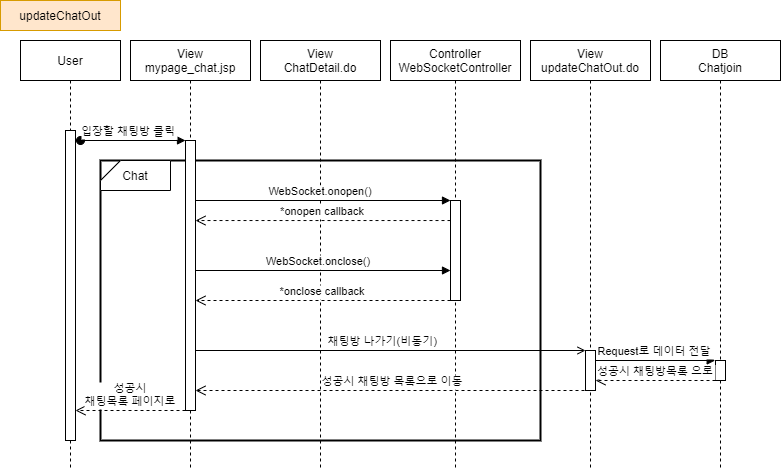

The diagram above was exported from draw.io. Its source (the exported page's mxGraphModel, read from the mxfile embedded in the PNG):
<mxGraphModel dx="1888" dy="491" grid="1" gridSize="10" guides="1" tooltips="1" connect="1" arrows="1" fold="1" page="1" pageScale="1" pageWidth="850" pageHeight="1100" math="0" shadow="0">
  <root>
    <mxCell id="0ly_yoMrWNJJscEQQYGJ-0" />
    <mxCell id="0ly_yoMrWNJJscEQQYGJ-1" parent="0ly_yoMrWNJJscEQQYGJ-0" />
    <mxCell id="0ly_yoMrWNJJscEQQYGJ-2" value="" style="rounded=0;whiteSpace=wrap;html=1;strokeWidth=2;" parent="0ly_yoMrWNJJscEQQYGJ-1" vertex="1">
      <mxGeometry x="-290" y="230" width="440" height="280" as="geometry" />
    </mxCell>
    <mxCell id="0ly_yoMrWNJJscEQQYGJ-3" value="View&#10;ChatDetail.do" style="shape=umlLifeline;perimeter=lifelinePerimeter;container=1;collapsible=0;recursiveResize=0;rounded=0;shadow=0;strokeWidth=1;" parent="0ly_yoMrWNJJscEQQYGJ-1" vertex="1">
      <mxGeometry x="-130" y="110" width="120" height="430" as="geometry" />
    </mxCell>
    <mxCell id="0ly_yoMrWNJJscEQQYGJ-4" value="Chat" style="shape=card;whiteSpace=wrap;html=1;size=20;rotation=0;" parent="0ly_yoMrWNJJscEQQYGJ-1" vertex="1">
      <mxGeometry x="-290" y="230" width="70" height="30" as="geometry" />
    </mxCell>
    <mxCell id="0ly_yoMrWNJJscEQQYGJ-5" value="Controller&#10;WebSocketController" style="shape=umlLifeline;perimeter=lifelinePerimeter;container=1;collapsible=0;recursiveResize=0;rounded=0;shadow=0;strokeWidth=1;" parent="0ly_yoMrWNJJscEQQYGJ-1" vertex="1">
      <mxGeometry y="110" width="130" height="430" as="geometry" />
    </mxCell>
    <mxCell id="0ly_yoMrWNJJscEQQYGJ-6" value="" style="points=[];perimeter=orthogonalPerimeter;rounded=0;shadow=0;strokeWidth=1;" parent="0ly_yoMrWNJJscEQQYGJ-5" vertex="1">
      <mxGeometry x="60" y="160" width="10" height="100" as="geometry" />
    </mxCell>
    <mxCell id="0ly_yoMrWNJJscEQQYGJ-7" value="User" style="shape=umlLifeline;perimeter=lifelinePerimeter;container=1;collapsible=0;recursiveResize=0;rounded=0;shadow=0;strokeWidth=1;" parent="0ly_yoMrWNJJscEQQYGJ-1" vertex="1">
      <mxGeometry x="-370" y="110" width="100" height="430" as="geometry" />
    </mxCell>
    <mxCell id="0ly_yoMrWNJJscEQQYGJ-8" value="" style="points=[];perimeter=orthogonalPerimeter;rounded=0;shadow=0;strokeWidth=1;" parent="0ly_yoMrWNJJscEQQYGJ-7" vertex="1">
      <mxGeometry x="45" y="90" width="10" height="310" as="geometry" />
    </mxCell>
    <mxCell id="0ly_yoMrWNJJscEQQYGJ-9" value="&lt;span style=&quot;text-align: left&quot;&gt;updateChatOut&lt;/span&gt;" style="rounded=0;whiteSpace=wrap;html=1;fillColor=#ffe6cc;strokeColor=#d79b00;" parent="0ly_yoMrWNJJscEQQYGJ-1" vertex="1">
      <mxGeometry x="-390" y="70" width="120" height="30" as="geometry" />
    </mxCell>
    <mxCell id="0ly_yoMrWNJJscEQQYGJ-10" value="입장할 채팅방 클릭" style="verticalAlign=bottom;startArrow=oval;endArrow=block;startSize=8;shadow=0;strokeWidth=1;" parent="0ly_yoMrWNJJscEQQYGJ-1" target="0ly_yoMrWNJJscEQQYGJ-12" edge="1">
      <mxGeometry x="-0.0868" relative="1" as="geometry">
        <mxPoint x="-310" y="210" as="sourcePoint" />
        <mxPoint x="-220" y="210" as="targetPoint" />
        <mxPoint as="offset" />
      </mxGeometry>
    </mxCell>
    <mxCell id="0ly_yoMrWNJJscEQQYGJ-11" value="View&#10;mypage_chat.jsp" style="shape=umlLifeline;perimeter=lifelinePerimeter;container=1;collapsible=0;recursiveResize=0;rounded=0;shadow=0;strokeWidth=1;" parent="0ly_yoMrWNJJscEQQYGJ-1" vertex="1">
      <mxGeometry x="-260" y="110" width="120" height="430" as="geometry" />
    </mxCell>
    <mxCell id="0ly_yoMrWNJJscEQQYGJ-12" value="" style="points=[];perimeter=orthogonalPerimeter;rounded=0;shadow=0;strokeWidth=1;" parent="0ly_yoMrWNJJscEQQYGJ-11" vertex="1">
      <mxGeometry x="55" y="100" width="10" height="270" as="geometry" />
    </mxCell>
    <mxCell id="0ly_yoMrWNJJscEQQYGJ-14" value="DB&#10;Chatjoin" style="shape=umlLifeline;perimeter=lifelinePerimeter;container=1;collapsible=0;recursiveResize=0;rounded=0;shadow=0;strokeWidth=1;" parent="0ly_yoMrWNJJscEQQYGJ-1" vertex="1">
      <mxGeometry x="270" y="110" width="120" height="430" as="geometry" />
    </mxCell>
    <mxCell id="0ly_yoMrWNJJscEQQYGJ-15" value="" style="points=[];perimeter=orthogonalPerimeter;rounded=0;shadow=0;strokeWidth=1;" parent="0ly_yoMrWNJJscEQQYGJ-14" vertex="1">
      <mxGeometry x="55" y="320" width="10" height="20" as="geometry" />
    </mxCell>
    <mxCell id="0ly_yoMrWNJJscEQQYGJ-16" value="WebSocket.onopen()" style="verticalAlign=bottom;endArrow=block;shadow=0;strokeWidth=1;labelBackgroundColor=#ffffff;" parent="0ly_yoMrWNJJscEQQYGJ-1" edge="1">
      <mxGeometry x="-0.0219" relative="1" as="geometry">
        <mxPoint x="-195" y="270" as="sourcePoint" />
        <mxPoint as="offset" />
        <mxPoint x="60" y="270" as="targetPoint" />
        <Array as="points" />
      </mxGeometry>
    </mxCell>
    <mxCell id="0ly_yoMrWNJJscEQQYGJ-17" value="*onopen callback" style="verticalAlign=bottom;endArrow=open;dashed=1;endSize=8;shadow=0;strokeWidth=1;" parent="0ly_yoMrWNJJscEQQYGJ-1" edge="1">
      <mxGeometry x="0.0016" relative="1" as="geometry">
        <mxPoint x="-195" y="290.03999999999996" as="targetPoint" />
        <mxPoint x="60" y="290.03999999999996" as="sourcePoint" />
        <mxPoint as="offset" />
      </mxGeometry>
    </mxCell>
    <mxCell id="0ly_yoMrWNJJscEQQYGJ-19" value="View&#10;updateChatOut.do" style="shape=umlLifeline;perimeter=lifelinePerimeter;container=1;collapsible=0;recursiveResize=0;rounded=0;shadow=0;strokeWidth=1;" parent="0ly_yoMrWNJJscEQQYGJ-1" vertex="1">
      <mxGeometry x="140" y="110" width="120" height="430" as="geometry" />
    </mxCell>
    <mxCell id="0ly_yoMrWNJJscEQQYGJ-20" value="" style="points=[];perimeter=orthogonalPerimeter;rounded=0;shadow=0;strokeWidth=1;" parent="0ly_yoMrWNJJscEQQYGJ-19" vertex="1">
      <mxGeometry x="55" y="310" width="10" height="40" as="geometry" />
    </mxCell>
    <mxCell id="0ly_yoMrWNJJscEQQYGJ-21" value="Request로 데이터 전달" style="verticalAlign=bottom;endArrow=block;shadow=0;strokeWidth=1;labelBackgroundColor=#ffffff;" parent="0ly_yoMrWNJJscEQQYGJ-1" edge="1">
      <mxGeometry x="-0.0219" relative="1" as="geometry">
        <mxPoint x="204.99582524271835" y="430" as="sourcePoint" />
        <mxPoint as="offset" />
        <mxPoint x="324.69" y="430" as="targetPoint" />
        <Array as="points" />
      </mxGeometry>
    </mxCell>
    <mxCell id="0ly_yoMrWNJJscEQQYGJ-22" value="성공시 채팅방목록 으로" style="verticalAlign=bottom;endArrow=open;dashed=1;endSize=8;shadow=0;strokeWidth=1;" parent="0ly_yoMrWNJJscEQQYGJ-1" edge="1">
      <mxGeometry x="0.0016" relative="1" as="geometry">
        <mxPoint x="205" y="450" as="targetPoint" />
        <mxPoint x="325" y="450" as="sourcePoint" />
        <mxPoint as="offset" />
      </mxGeometry>
    </mxCell>
    <mxCell id="0ly_yoMrWNJJscEQQYGJ-23" value="성공시 채팅방 목록으로 이동" style="verticalAlign=bottom;endArrow=open;dashed=1;endSize=8;shadow=0;strokeWidth=1;" parent="0ly_yoMrWNJJscEQQYGJ-1" edge="1">
      <mxGeometry x="0.0016" relative="1" as="geometry">
        <mxPoint x="-195" y="460" as="targetPoint" />
        <mxPoint x="200" y="460" as="sourcePoint" />
        <mxPoint as="offset" />
      </mxGeometry>
    </mxCell>
    <mxCell id="0ly_yoMrWNJJscEQQYGJ-24" value="성공시&#10;채팅목록 페이지로" style="verticalAlign=bottom;endArrow=open;dashed=1;endSize=8;shadow=0;strokeWidth=1;" parent="0ly_yoMrWNJJscEQQYGJ-1" edge="1">
      <mxGeometry x="0.0016" relative="1" as="geometry">
        <mxPoint x="-315" y="480" as="targetPoint" />
        <mxPoint x="-205" y="480" as="sourcePoint" />
        <mxPoint as="offset" />
      </mxGeometry>
    </mxCell>
    <mxCell id="0ly_yoMrWNJJscEQQYGJ-25" value="채팅방 나가기(비동기)" style="verticalAlign=bottom;endArrow=open;shadow=0;strokeWidth=1;labelBackgroundColor=#ffffff;endFill=0;exitX=1.023;exitY=0.225;exitDx=0;exitDy=0;exitPerimeter=0;" parent="0ly_yoMrWNJJscEQQYGJ-1" edge="1">
      <mxGeometry x="-0.0388" relative="1" as="geometry">
        <mxPoint x="-194.76999999999998" y="420" as="sourcePoint" />
        <mxPoint as="offset" />
        <mxPoint x="195" y="420" as="targetPoint" />
        <Array as="points" />
      </mxGeometry>
    </mxCell>
    <mxCell id="gQEVlHXF4zqOPqdf9uXU-0" value="WebSocket.onclose()" style="verticalAlign=bottom;endArrow=block;shadow=0;strokeWidth=1;labelBackgroundColor=#ffffff;" parent="0ly_yoMrWNJJscEQQYGJ-1" edge="1">
      <mxGeometry x="-0.0388" relative="1" as="geometry">
        <mxPoint x="-195" y="340.00000000000045" as="sourcePoint" />
        <mxPoint as="offset" />
        <mxPoint x="60" y="340.00000000000045" as="targetPoint" />
        <Array as="points" />
      </mxGeometry>
    </mxCell>
    <mxCell id="gQEVlHXF4zqOPqdf9uXU-1" value="*onclose callback" style="verticalAlign=bottom;endArrow=open;dashed=1;endSize=8;shadow=0;strokeWidth=1;" parent="0ly_yoMrWNJJscEQQYGJ-1" edge="1">
      <mxGeometry x="0.0016" relative="1" as="geometry">
        <mxPoint x="-195" y="370" as="targetPoint" />
        <mxPoint x="60" y="370" as="sourcePoint" />
        <mxPoint as="offset" />
      </mxGeometry>
    </mxCell>
  </root>
</mxGraphModel>